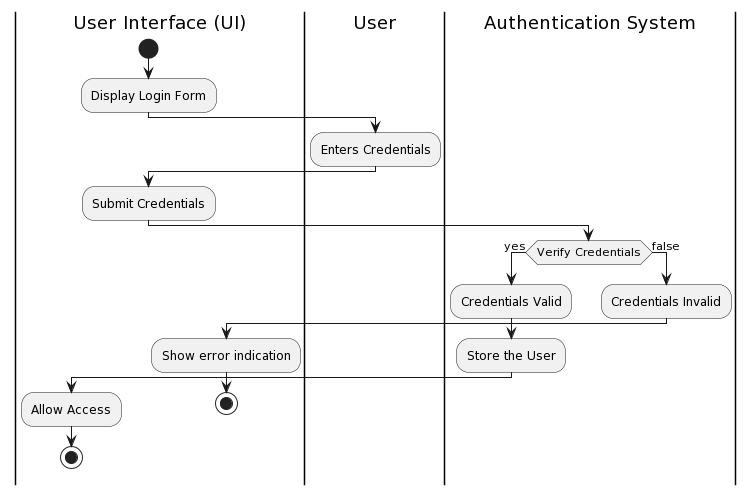

The diagram above was rendered by PlantUML. Its source (embedded in the PNG):
@startuml
|User Interface (UI)|
start
:Display Login Form;
|User|
:Enters Credentials;
|User Interface (UI)|
:Submit Credentials;
|Authentication System|
if (Verify Credentials) then (yes)
   :Credentials Valid;
   |Authentication System|
   :Store the User;
   |User Interface (UI)|
   :Allow Access;
   stop
else (false)
   |Authentication System|
   :Credentials Invalid;
   |User Interface (UI)|
   :Show error indication;
   stop
endif
@enduml